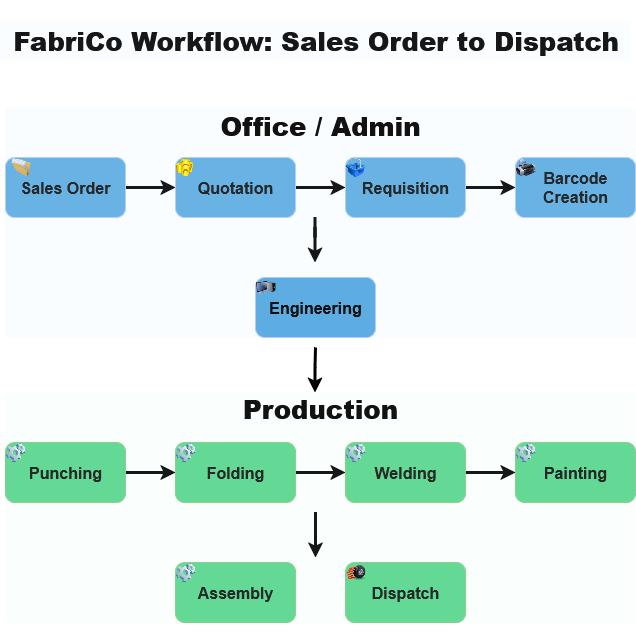

The diagram above was exported from draw.io. Its source (the exported page's mxGraphModel, read from the mxfile embedded in the PNG):
<mxGraphModel dx="1554" dy="851" grid="1" gridSize="10" guides="1" tooltips="1" connect="1" arrows="1" fold="1" page="1" pageScale="1" pageWidth="827" pageHeight="1169" math="0" shadow="0">
  <root>
    <mxCell id="0" />
    <mxCell id="1" parent="0" />
    <mxCell id="TMQRo1mnE77FizKpug8B-83" value="" style="edgeStyle=orthogonalEdgeStyle;rounded=0;orthogonalLoop=1;jettySize=auto;html=1;strokeWidth=3;strokeColor=light-dark(#000000,#000000);" edge="1" parent="1" source="TMQRo1mnE77FizKpug8B-84" target="TMQRo1mnE77FizKpug8B-86">
      <mxGeometry relative="1" as="geometry" />
    </mxCell>
    <mxCell id="TMQRo1mnE77FizKpug8B-84" value="&lt;div&gt;&lt;font style=&quot;font-size: 16px;&quot;&gt;&lt;b&gt;&lt;font&gt;Sales Order&lt;/font&gt;&lt;/b&gt;&lt;/font&gt;&lt;/div&gt;" style="rounded=1;whiteSpace=wrap;html=1;fillColor=light-dark(#0050EF,#5DADE2);fontColor=#ffffff;strokeColor=#001DBC;" vertex="1" parent="1">
      <mxGeometry x="90" y="240" width="120" height="60" as="geometry" />
    </mxCell>
    <mxCell id="TMQRo1mnE77FizKpug8B-85" value="" style="edgeStyle=orthogonalEdgeStyle;rounded=0;orthogonalLoop=1;jettySize=auto;html=1;strokeWidth=3;strokeColor=light-dark(#000000,#000000);align=center;verticalAlign=middle;fontFamily=Helvetica;fontSize=11;fontColor=default;labelBackgroundColor=default;endArrow=classic;" edge="1" parent="1" source="TMQRo1mnE77FizKpug8B-86" target="TMQRo1mnE77FizKpug8B-88">
      <mxGeometry relative="1" as="geometry" />
    </mxCell>
    <mxCell id="TMQRo1mnE77FizKpug8B-86" value="&lt;font style=&quot;font-size: 16px;&quot;&gt;&lt;b&gt;Quotation&lt;/b&gt;&lt;/font&gt;" style="rounded=1;whiteSpace=wrap;html=1;fillColor=light-dark(#0050EF,#5DADE2);fontColor=#ffffff;strokeColor=#001DBC;" vertex="1" parent="1">
      <mxGeometry x="260" y="240" width="120" height="60" as="geometry" />
    </mxCell>
    <mxCell id="TMQRo1mnE77FizKpug8B-87" value="" style="edgeStyle=orthogonalEdgeStyle;rounded=0;orthogonalLoop=1;jettySize=auto;html=1;strokeWidth=3;strokeColor=light-dark(#000000,#000000);align=center;verticalAlign=middle;fontFamily=Helvetica;fontSize=11;fontColor=default;labelBackgroundColor=default;endArrow=classic;" edge="1" parent="1" source="TMQRo1mnE77FizKpug8B-88" target="TMQRo1mnE77FizKpug8B-89">
      <mxGeometry relative="1" as="geometry" />
    </mxCell>
    <mxCell id="TMQRo1mnE77FizKpug8B-88" value="&lt;font style=&quot;font-size: 16px;&quot;&gt;&lt;b&gt;Requisition&lt;/b&gt;&lt;/font&gt;" style="rounded=1;whiteSpace=wrap;html=1;fillColor=light-dark(#0050EF,#5DADE2);fontColor=#ffffff;strokeColor=#001DBC;" vertex="1" parent="1">
      <mxGeometry x="430" y="240" width="120" height="60" as="geometry" />
    </mxCell>
    <mxCell id="TMQRo1mnE77FizKpug8B-89" value="&lt;font style=&quot;font-size: 16px;&quot;&gt;&lt;b&gt;Barcode Creation&lt;/b&gt;&lt;/font&gt;" style="rounded=1;whiteSpace=wrap;html=1;fillColor=light-dark(#0050EF,#5DADE2);fontColor=#ffffff;strokeColor=#001DBC;" vertex="1" parent="1">
      <mxGeometry x="600" y="240" width="120" height="60" as="geometry" />
    </mxCell>
    <mxCell id="TMQRo1mnE77FizKpug8B-90" value="" style="edgeStyle=orthogonalEdgeStyle;rounded=0;orthogonalLoop=1;jettySize=auto;html=1;strokeWidth=3;strokeColor=light-dark(#000000,#000000);align=center;verticalAlign=middle;fontFamily=Helvetica;fontSize=11;fontColor=default;labelBackgroundColor=default;endArrow=classic;" edge="1" parent="1" source="TMQRo1mnE77FizKpug8B-91" target="TMQRo1mnE77FizKpug8B-93">
      <mxGeometry relative="1" as="geometry" />
    </mxCell>
    <mxCell id="TMQRo1mnE77FizKpug8B-91" value="&lt;font style=&quot;font-size: 16px;&quot;&gt;&lt;b&gt;Punching&lt;/b&gt;&lt;/font&gt;" style="rounded=1;whiteSpace=wrap;html=1;fillColor=light-dark(#008A00,#58D68D);fontColor=#ffffff;strokeColor=#005700;" vertex="1" parent="1">
      <mxGeometry x="90" y="525" width="120" height="60" as="geometry" />
    </mxCell>
    <mxCell id="TMQRo1mnE77FizKpug8B-92" value="" style="edgeStyle=orthogonalEdgeStyle;rounded=0;orthogonalLoop=1;jettySize=auto;html=1;strokeWidth=3;strokeColor=light-dark(#000000,#000000);align=center;verticalAlign=middle;fontFamily=Helvetica;fontSize=11;fontColor=default;labelBackgroundColor=default;endArrow=classic;" edge="1" parent="1" source="TMQRo1mnE77FizKpug8B-93" target="TMQRo1mnE77FizKpug8B-95">
      <mxGeometry relative="1" as="geometry" />
    </mxCell>
    <mxCell id="TMQRo1mnE77FizKpug8B-93" value="&lt;font style=&quot;font-size: 16px;&quot;&gt;&lt;b&gt;Folding&lt;/b&gt;&lt;/font&gt;" style="rounded=1;whiteSpace=wrap;html=1;fillColor=light-dark(#008A00,#58D68D);fontColor=#ffffff;strokeColor=#005700;" vertex="1" parent="1">
      <mxGeometry x="260" y="525" width="120" height="60" as="geometry" />
    </mxCell>
    <mxCell id="TMQRo1mnE77FizKpug8B-94" value="" style="edgeStyle=orthogonalEdgeStyle;rounded=0;orthogonalLoop=1;jettySize=auto;html=1;strokeWidth=3;strokeColor=light-dark(#000000,#000000);align=center;verticalAlign=middle;fontFamily=Helvetica;fontSize=11;fontColor=default;labelBackgroundColor=default;endArrow=classic;" edge="1" parent="1" source="TMQRo1mnE77FizKpug8B-95" target="TMQRo1mnE77FizKpug8B-96">
      <mxGeometry relative="1" as="geometry" />
    </mxCell>
    <mxCell id="TMQRo1mnE77FizKpug8B-95" value="&lt;font style=&quot;font-size: 16px;&quot;&gt;&lt;b&gt;Welding&lt;/b&gt;&lt;/font&gt;" style="rounded=1;whiteSpace=wrap;html=1;fillColor=light-dark(#008A00,#58D68D);fontColor=#ffffff;strokeColor=#005700;" vertex="1" parent="1">
      <mxGeometry x="430" y="525" width="120" height="60" as="geometry" />
    </mxCell>
    <mxCell id="TMQRo1mnE77FizKpug8B-96" value="&lt;font style=&quot;font-size: 16px;&quot;&gt;&lt;b&gt;Painting&lt;/b&gt;&lt;/font&gt;" style="rounded=1;whiteSpace=wrap;html=1;fillColor=light-dark(#008A00,#58D68D);fontColor=#ffffff;strokeColor=#005700;" vertex="1" parent="1">
      <mxGeometry x="600" y="525" width="120" height="60" as="geometry" />
    </mxCell>
    <mxCell id="TMQRo1mnE77FizKpug8B-97" value="&lt;font style=&quot;font-size: 16px;&quot;&gt;&lt;b&gt;Assembly&lt;/b&gt;&lt;/font&gt;" style="rounded=1;whiteSpace=wrap;html=1;fillColor=light-dark(#008A00,#58D68D);fontColor=#ffffff;strokeColor=#005700;" vertex="1" parent="1">
      <mxGeometry x="260" y="645" width="120" height="60" as="geometry" />
    </mxCell>
    <mxCell id="TMQRo1mnE77FizKpug8B-98" value="&lt;font style=&quot;font-size: 16px;&quot;&gt;&lt;b&gt;Dispatch&lt;/b&gt;&lt;/font&gt;" style="rounded=1;whiteSpace=wrap;html=1;fillColor=light-dark(#008A00,#58D68D);fontColor=#ffffff;strokeColor=#005700;" vertex="1" parent="1">
      <mxGeometry x="430" y="645" width="120" height="60" as="geometry" />
    </mxCell>
    <mxCell id="TMQRo1mnE77FizKpug8B-99" value="" style="endArrow=classic;html=1;rounded=0;strokeWidth=3;strokeColor=light-dark(#000000,#000000);align=center;verticalAlign=middle;fontFamily=Helvetica;fontSize=11;fontColor=default;labelBackgroundColor=default;" edge="1" parent="1">
      <mxGeometry width="50" height="50" relative="1" as="geometry">
        <mxPoint x="399.5" y="300" as="sourcePoint" />
        <mxPoint x="399.5" y="345" as="targetPoint" />
        <Array as="points">
          <mxPoint x="399.5" y="320" />
          <mxPoint x="399.5" y="310" />
        </Array>
      </mxGeometry>
    </mxCell>
    <mxCell id="TMQRo1mnE77FizKpug8B-100" value="" style="endArrow=classic;html=1;rounded=0;strokeWidth=3;strokeColor=light-dark(#000000,#000000);align=center;verticalAlign=middle;fontFamily=Helvetica;fontSize=11;fontColor=default;labelBackgroundColor=default;" edge="1" parent="1">
      <mxGeometry width="50" height="50" relative="1" as="geometry">
        <mxPoint x="400" y="595" as="sourcePoint" />
        <mxPoint x="400" y="640" as="targetPoint" />
        <Array as="points">
          <mxPoint x="400" y="615" />
        </Array>
      </mxGeometry>
    </mxCell>
    <mxCell id="TMQRo1mnE77FizKpug8B-101" value="&lt;h2 style=&quot;line-height: 210%; padding-bottom: 190px;&quot;&gt;&lt;b&gt;&lt;font style=&quot;font-size: 26px;&quot;&gt;Office / Admin&lt;/font&gt;&lt;/b&gt;&lt;/h2&gt;" style="rounded=0;whiteSpace=wrap;html=1;glass=0;strokeColor=#006EAF;strokeWidth=0;perimeterSpacing=0;fillColor=light-dark(#5DADE2,#D6EAF8);opacity=10;fontColor=#ffffff;" vertex="1" parent="1">
      <mxGeometry x="90" y="190" width="630" height="230" as="geometry" />
    </mxCell>
    <mxCell id="TMQRo1mnE77FizKpug8B-102" value="&lt;h2 style=&quot;padding-bottom: 200px;&quot;&gt;&lt;b&gt;&lt;font style=&quot;font-size: 26px;&quot;&gt;Production&lt;/font&gt;&lt;/b&gt;&lt;/h2&gt;" style="rounded=0;whiteSpace=wrap;html=1;glass=0;strokeColor=#005700;strokeWidth=0;perimeterSpacing=0;fillColor=light-dark(#008A00,#D5F5E3);opacity=10;fontColor=#ffffff;dropTarget=1;editable=1;movable=1;resizable=1;rotatable=1;deletable=1;locked=0;connectable=1;" vertex="1" parent="1">
      <mxGeometry x="90" y="475" width="630" height="230" as="geometry" />
    </mxCell>
    <mxCell id="TMQRo1mnE77FizKpug8B-103" value="" style="image;html=1;image=img/lib/clip_art/general/Full_Folder_128x128.png" vertex="1" parent="1">
      <mxGeometry x="95" y="240" width="20" height="20" as="geometry" />
    </mxCell>
    <mxCell id="TMQRo1mnE77FizKpug8B-104" value="" style="image;html=1;image=img/lib/clip_art/finance/Coins_128x128.png" vertex="1" parent="1">
      <mxGeometry x="260" y="235" width="17.5" height="30" as="geometry" />
    </mxCell>
    <mxCell id="TMQRo1mnE77FizKpug8B-105" value="" style="image;html=1;image=img/lib/clip_art/finance/Shopping_Cart_128x128.png" vertex="1" parent="1">
      <mxGeometry x="430" y="235" width="20" height="30" as="geometry" />
    </mxCell>
    <mxCell id="TMQRo1mnE77FizKpug8B-106" value="" style="image;html=1;image=img/lib/clip_art/computers/Software_128x128.png" vertex="1" parent="1">
      <mxGeometry x="90" y="515" width="20" height="40" as="geometry" />
    </mxCell>
    <mxCell id="TMQRo1mnE77FizKpug8B-107" value="" style="image;html=1;image=img/lib/clip_art/computers/Software_128x128.png" vertex="1" parent="1">
      <mxGeometry x="260" y="515" width="20" height="40" as="geometry" />
    </mxCell>
    <mxCell id="TMQRo1mnE77FizKpug8B-108" value="" style="image;html=1;image=img/lib/clip_art/computers/Software_128x128.png" vertex="1" parent="1">
      <mxGeometry x="430" y="515" width="20" height="40" as="geometry" />
    </mxCell>
    <mxCell id="TMQRo1mnE77FizKpug8B-109" value="" style="image;html=1;image=img/lib/clip_art/computers/Software_128x128.png" vertex="1" parent="1">
      <mxGeometry x="600" y="515" width="20" height="40" as="geometry" />
    </mxCell>
    <mxCell id="TMQRo1mnE77FizKpug8B-110" value="" style="image;html=1;image=img/lib/clip_art/computers/Software_128x128.png" vertex="1" parent="1">
      <mxGeometry x="260" y="635" width="20" height="40" as="geometry" />
    </mxCell>
    <mxCell id="TMQRo1mnE77FizKpug8B-111" value="&lt;font style=&quot;font-size: 16px;&quot;&gt;&lt;b&gt;Engineering&lt;/b&gt;&lt;/font&gt;" style="rounded=1;whiteSpace=wrap;html=1;fillColor=light-dark(#0050EF,#5DADE2);fontColor=#ffffff;strokeColor=#001DBC;" vertex="1" parent="1">
      <mxGeometry x="340" y="360" width="120" height="60" as="geometry" />
    </mxCell>
    <mxCell id="TMQRo1mnE77FizKpug8B-112" value="" style="image;html=1;image=img/lib/clip_art/computers/Printer_128x128.png" vertex="1" parent="1">
      <mxGeometry x="600" y="230" width="20" height="40" as="geometry" />
    </mxCell>
    <mxCell id="TMQRo1mnE77FizKpug8B-113" value="" style="image;html=1;image=img/lib/clip_art/computers/Monitor_Tower_128x128.png" vertex="1" parent="1">
      <mxGeometry x="340" y="350" width="20" height="40" as="geometry" />
    </mxCell>
    <mxCell id="TMQRo1mnE77FizKpug8B-114" value="" style="endArrow=classic;html=1;rounded=0;strokeWidth=3;strokeColor=light-dark(#000000,#000000);align=center;verticalAlign=middle;fontFamily=Helvetica;fontSize=11;fontColor=default;labelBackgroundColor=default;" edge="1" parent="1">
      <mxGeometry width="50" height="50" relative="1" as="geometry">
        <mxPoint x="400" y="430" as="sourcePoint" />
        <mxPoint x="399.5" y="475" as="targetPoint" />
        <Array as="points">
          <mxPoint x="399.5" y="450" />
        </Array>
      </mxGeometry>
    </mxCell>
    <mxCell id="TMQRo1mnE77FizKpug8B-115" value="" style="image;html=1;image=img/lib/clip_art/general/Tire_128x128.png" vertex="1" parent="1">
      <mxGeometry x="430" y="640" width="20" height="30" as="geometry" />
    </mxCell>
    <mxCell id="TMQRo1mnE77FizKpug8B-116" value="&lt;h1&gt;&lt;font style=&quot;font-size: 26px; color: light-dark(rgb(0, 0, 0), rgb(0, 0, 0));&quot;&gt;&lt;b&gt;FabriCo Workflow: Sales Order to Dispatch&lt;/b&gt;&lt;/font&gt;&lt;/h1&gt;" style="text;html=1;align=center;verticalAlign=middle;resizable=0;points=[];autosize=1;strokeColor=none;fillColor=none;" vertex="1" parent="1">
      <mxGeometry x="85" y="83" width="630" height="80" as="geometry" />
    </mxCell>
    <mxCell id="TMQRo1mnE77FizKpug8B-117" value="" style="rounded=0;whiteSpace=wrap;html=1;glass=0;strokeColor=#006EAF;strokeWidth=0;perimeterSpacing=0;fillColor=light-dark(#5DADE2,#D6EAF8);opacity=10;fontColor=#ffffff;" vertex="1" parent="1">
      <mxGeometry x="85" y="103" width="630" height="40" as="geometry" />
    </mxCell>
  </root>
</mxGraphModel>